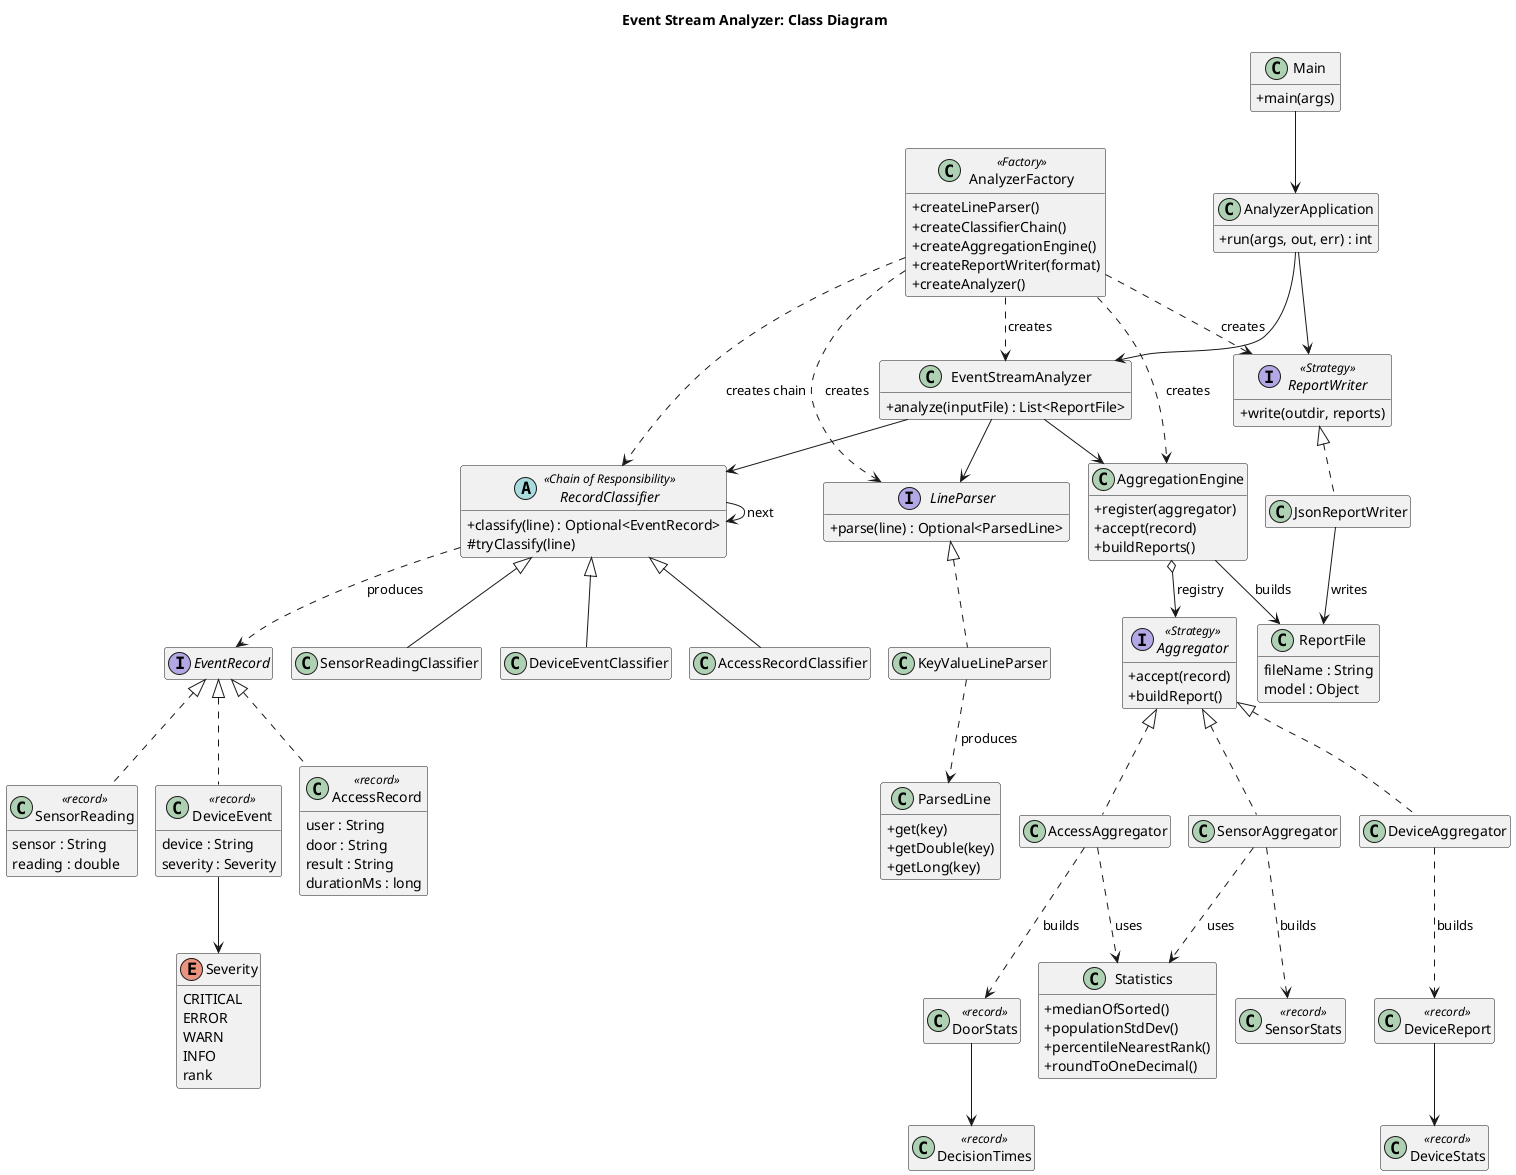

The diagram above was rendered by PlantUML. Its source (embedded in the PNG):
@startuml Event Stream Analyzer

!pragma layout smetana
skinparam classAttributeIconSize 0
skinparam linetype ortho
hide empty members

title Event Stream Analyzer: Class Diagram

class Main {
  + main(args)
}

class AnalyzerApplication {
  + run(args, out, err) : int
}

class AnalyzerFactory <<Factory>> {
  + createLineParser()
  + createClassifierChain()
  + createAggregationEngine()
  + createReportWriter(format)
  + createAnalyzer()
}

class EventStreamAnalyzer {
  + analyze(inputFile) : List<ReportFile>
}

interface LineParser {
  + parse(line) : Optional<ParsedLine>
}

class KeyValueLineParser

class ParsedLine {
  + get(key)
  + getDouble(key)
  + getLong(key)
}

abstract class RecordClassifier <<Chain of Responsibility>> {
  + classify(line) : Optional<EventRecord>
  # tryClassify(line)
}

class SensorReadingClassifier
class DeviceEventClassifier
class AccessRecordClassifier

interface EventRecord

class SensorReading <<record>> {
  sensor : String
  reading : double
}

class DeviceEvent <<record>> {
  device : String
  severity : Severity
}

class AccessRecord <<record>> {
  user : String
  door : String
  result : String
  durationMs : long
}

enum Severity {
  CRITICAL
  ERROR
  WARN
  INFO
  rank
}

interface Aggregator <<Strategy>> {
  + accept(record)
  + buildReport()
}

class SensorAggregator
class DeviceAggregator
class AccessAggregator

class AggregationEngine {
  + register(aggregator)
  + accept(record)
  + buildReports()
}

class ReportFile {
  fileName : String
  model : Object
}

class SensorStats <<record>>
class DeviceReport <<record>>
class DeviceStats <<record>>
class DoorStats <<record>>
class DecisionTimes <<record>>

class Statistics {
  + medianOfSorted()
  + populationStdDev()
  + percentileNearestRank()
  + roundToOneDecimal()
}

interface ReportWriter <<Strategy>> {
  + write(outdir, reports)
}

class JsonReportWriter

Main --> AnalyzerApplication
AnalyzerApplication --> EventStreamAnalyzer
AnalyzerApplication --> ReportWriter
AnalyzerFactory ..> EventStreamAnalyzer : creates
AnalyzerFactory ..> LineParser : creates
AnalyzerFactory ..> RecordClassifier : creates chain
AnalyzerFactory ..> AggregationEngine : creates
AnalyzerFactory ..> ReportWriter : creates

EventStreamAnalyzer --> LineParser
EventStreamAnalyzer --> RecordClassifier
EventStreamAnalyzer --> AggregationEngine

LineParser <|.. KeyValueLineParser
KeyValueLineParser ..> ParsedLine : produces
RecordClassifier --> RecordClassifier : next
RecordClassifier <|-- SensorReadingClassifier
RecordClassifier <|-- DeviceEventClassifier
RecordClassifier <|-- AccessRecordClassifier
RecordClassifier ..> EventRecord : produces

EventRecord <|.. SensorReading
EventRecord <|.. DeviceEvent
EventRecord <|.. AccessRecord
DeviceEvent --> Severity

Aggregator <|.. SensorAggregator
Aggregator <|.. DeviceAggregator
Aggregator <|.. AccessAggregator
AggregationEngine o--> Aggregator : registry
AggregationEngine --> ReportFile : builds
SensorAggregator ..> SensorStats : builds
DeviceAggregator ..> DeviceReport : builds
AccessAggregator ..> DoorStats : builds
DeviceReport --> DeviceStats
DoorStats --> DecisionTimes
SensorAggregator ..> Statistics : uses
AccessAggregator ..> Statistics : uses

ReportWriter <|.. JsonReportWriter
JsonReportWriter --> ReportFile : writes

@enduml